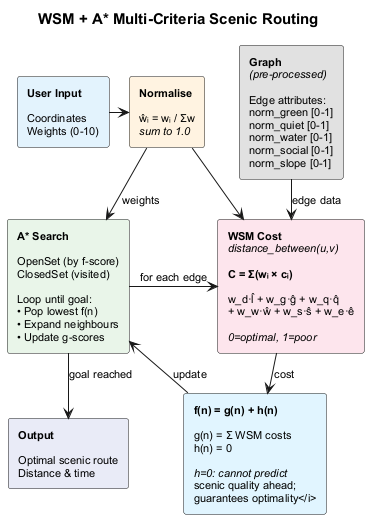

The diagram above was rendered by PlantUML. Its source (embedded in the PNG):
@startuml WSM_AStar_Algorithm
skinparam backgroundColor white
skinparam shadowing false
skinparam defaultFontName Arial
skinparam defaultFontSize 11
skinparam roundcorner 5
skinparam nodesep 20
skinparam ranksep 25

title <size:15><b>WSM + A* Multi-Criteria Scenic Routing</b></size>

' ===== TOP ROW =====
rectangle "**Graph**\n<i>(pre-processed)</i>\n\nEdge attributes:\nnorm_green [0-1]\nnorm_quiet [0-1]\nnorm_water [0-1]\nnorm_social [0-1]\nnorm_slope [0-1]" as GRAPH #E0E0E0

rectangle "**User Input**\n\nCoordinates\nWeights (0-10)" as INPUT #E3F2FD

rectangle "**Normalise**\n\nŵᵢ = wᵢ / Σw\n<i>sum to 1.0</i>" as NORM #FFF3E0

' ===== MIDDLE ROW =====
rectangle "**A* Search**\n\nOpenSet (by f-score)\nClosedSet (visited)\n\nLoop until goal:\n• Pop lowest f(n)\n• Expand neighbours\n• Update g-scores" as ASTAR #E8F5E9

rectangle "**WSM Cost**\n<i>distance_between(u,v)</i>\n\n<b>C = Σ(wᵢ × cᵢ)</b>\n\nw_d·l̂ + w_g·ĝ + w_q·q̂\n+ w_w·ŵ + w_s·ŝ + w_e·ê\n\n<i>0=optimal, 1=poor</i>" as WSM #FCE4EC

rectangle "**f(n) = g(n) + h(n)**\n\ng(n) = Σ WSM costs\nh(n) = 0\n\n<i>h=0: cannot predict\nscenic quality ahead;\nguarantees optimality</i>" as FSCORE #E1F5FE

' ===== BOTTOM =====
rectangle "**Output**\n\nOptimal scenic route\nDistance & time" as OUTPUT #E8EAF6

' ===== CONNECTIONS =====
GRAPH -down-> WSM : edge data
INPUT -right-> NORM
NORM -down-> ASTAR : weights
NORM -down-> WSM
ASTAR -right-> WSM : for each edge
WSM -right-> FSCORE : cost
FSCORE -up-> ASTAR : update
ASTAR -down-> OUTPUT : goal reached

@enduml